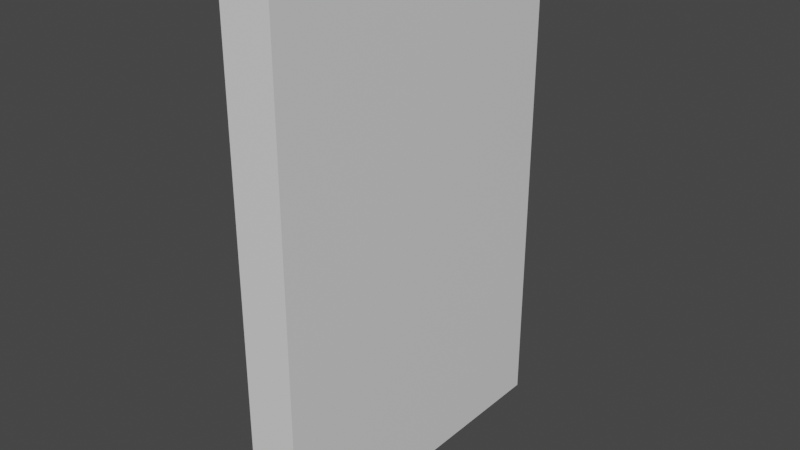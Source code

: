# Source: Wall_L2-H3_03_.blend  (saved by Blender 2.90.8; exported with 4.5.12 LTS)
import bpy
from mathutils import Matrix  # noqa: F401  (used for matrix-valued properties, if any)

bpy.ops.wm.read_factory_settings(use_empty=True)
scene = bpy.context.scene
scene.name = 'Scene'

# ---- collections
col_collection = bpy.data.collections.new('Collection'); scene.collection.children.link(col_collection)

# ---- materials (node trees are filled in below, after node groups)
mat_material = bpy.data.materials.new('Material')
mat_material.alpha_threshold = 0.0
mat_material.use_transparent_shadow = False
mat_material.line_color = (0.0, 0.0, 0.0, 1.0)

# ---- material node trees
mat_material.use_nodes = True; mat_material.node_tree.nodes.clear()
_N = mat_material.node_tree.nodes; _L = mat_material.node_tree.links
n0 = _N.new('ShaderNodeOutputMaterial'); n0.name = 'Material Output'; n0.location = (300, 300)
n1 = _N.new('ShaderNodeBsdfPrincipled'); n1.name = 'Principled BSDF'; n1.location = (10, 300)
n1.distribution = 'GGX'
n1.subsurface_method = 'BURLEY'
n1.inputs[2].default_value = 0.4
n1.inputs[3].default_value = 1.45
n1.inputs[27].default_value = (0.0, 0.0, 0.0, 1.0)
n1.inputs[28].default_value = 1.0
_L.new(n1.outputs[0], n0.inputs[0])
n0.is_active_output = True

# ---- world
world_world = bpy.data.worlds.new('World'); scene.world = world_world
world_world.use_nodes = True; world_world.node_tree.nodes.clear()
_N = world_world.node_tree.nodes; _L = world_world.node_tree.links
n0 = _N.new('ShaderNodeOutputWorld'); n0.name = 'World Output'; n0.location = (300, 300)
n1 = _N.new('ShaderNodeBackground'); n1.name = 'Background'; n1.location = (10, 300)
n1.inputs[0].default_value = (0.05088, 0.05088, 0.05088, 1.0)
_L.new(n1.outputs[0], n0.inputs[0])
n0.is_active_output = True
world_world.color = (0.05088, 0.05088, 0.05088)
world_world.use_sun_shadow = False
world_world.sun_shadow_jitter_overblur = 0.0

# ---- meshes
me_cube = bpy.data.meshes.new('Cube')
me_cube.from_pydata([(1.0, 1.0, 1.0), (1.0, 1.0, -1.0), (1.0, -1.0, 1.0), (1.0, -1.0, -1.0), (-1.0, 1.0, 1.0), (-1.0, 1.0, -1.0), (-1.0, -1.0, 1.0), (-1.0, -1.0, -1.0)], [], [(0, 4, 6, 2), (3, 2, 6, 7), (7, 6, 4, 5), (5, 1, 3, 7), (1, 0, 2, 3), (5, 4, 0, 1)])
_uv = me_cube.uv_layers.new(name='UVMap')
_uv.uv.foreach_set('vector', [0.625, 0.5, 0.875, 0.5, 0.875, 0.75, 0.625, 0.75, 0.375, 0.75, 0.625, 0.75, 0.625, 1.0, 0.375, 1.0, 0.375, 0.0, 0.625, 0.0, 0.625, 0.25, 0.375, 0.25, 0.125, 0.5, 0.375, 0.5, 0.375, 0.75, 0.125, 0.75, 0.375, 0.5, 0.625, 0.5, 0.625, 0.75, 0.375, 0.75, 0.375, 0.25, 0.625, 0.25, 0.625, 0.5, 0.375, 0.5])
me_cube.materials.append(mat_material)
me_cube.use_remesh_preserve_volume = False
me_cube.use_remesh_preserve_attributes = False
me_cube.use_mirror_vertex_groups = False
me_cube.update()

# ---- objects
ob_cube = bpy.data.objects.new('Cube', me_cube)

# ---- transforms, parenting, visibility, modifiers, constraints
ob_cube.location = (0.0, 0.0, 0.0)
ob_cube.scale = (0.15, 1.0, 1.5)
ob_cube.lock_rotations_4d = False
ob_cube.empty_display_type = 'ARROWS'
ob_cube.lineart.crease_threshold = 0.0

# ---- collection membership
col_collection.objects.link(ob_cube)

# ---- scene / render settings (as saved in the file)
scene.frame_start = 1; scene.frame_end = 250; scene.frame_set(1)
scene.render.engine = 'BLENDER_EEVEE_NEXT'
scene.cycles.use_denoising = False
scene.cycles.samples = 128
scene.cycles.sampling_pattern = 'TABULATED_SOBOL'
scene.cycles.use_adaptive_sampling = False
scene.cycles.use_light_tree = False
scene.view_settings.view_transform = 'Filmic'
bpy.context.view_layer.update()

# ---- added for rendering (the .blend has no active camera and no usable light): camera, sun
cam_auto = bpy.data.cameras.new('AutoCamera')
cam_auto.lens = 50.0
cam_auto.sensor_width = 36.0
cam_auto.clip_end = 1000.0
ob_auto_camera = bpy.data.objects.new('AutoCamera', cam_auto)
scene.collection.objects.link(ob_auto_camera)
ob_auto_camera.location = (3.34747, -4.01697, 2.67798)
ob_auto_camera.rotation_euler = (1.09748, -7.21219e-08, 0.694738)
scene.camera = ob_auto_camera
light_auto_sun = bpy.data.lights.new('AutoSun', 'SUN')
light_auto_sun.energy = 3.0
light_auto_sun.angle = 0.0523599
ob_auto_sun = bpy.data.objects.new('AutoSun', light_auto_sun)
scene.collection.objects.link(ob_auto_sun)
ob_auto_sun.rotation_euler = (0.872665, 0.174533, 0.523599)
bpy.context.view_layer.update()
